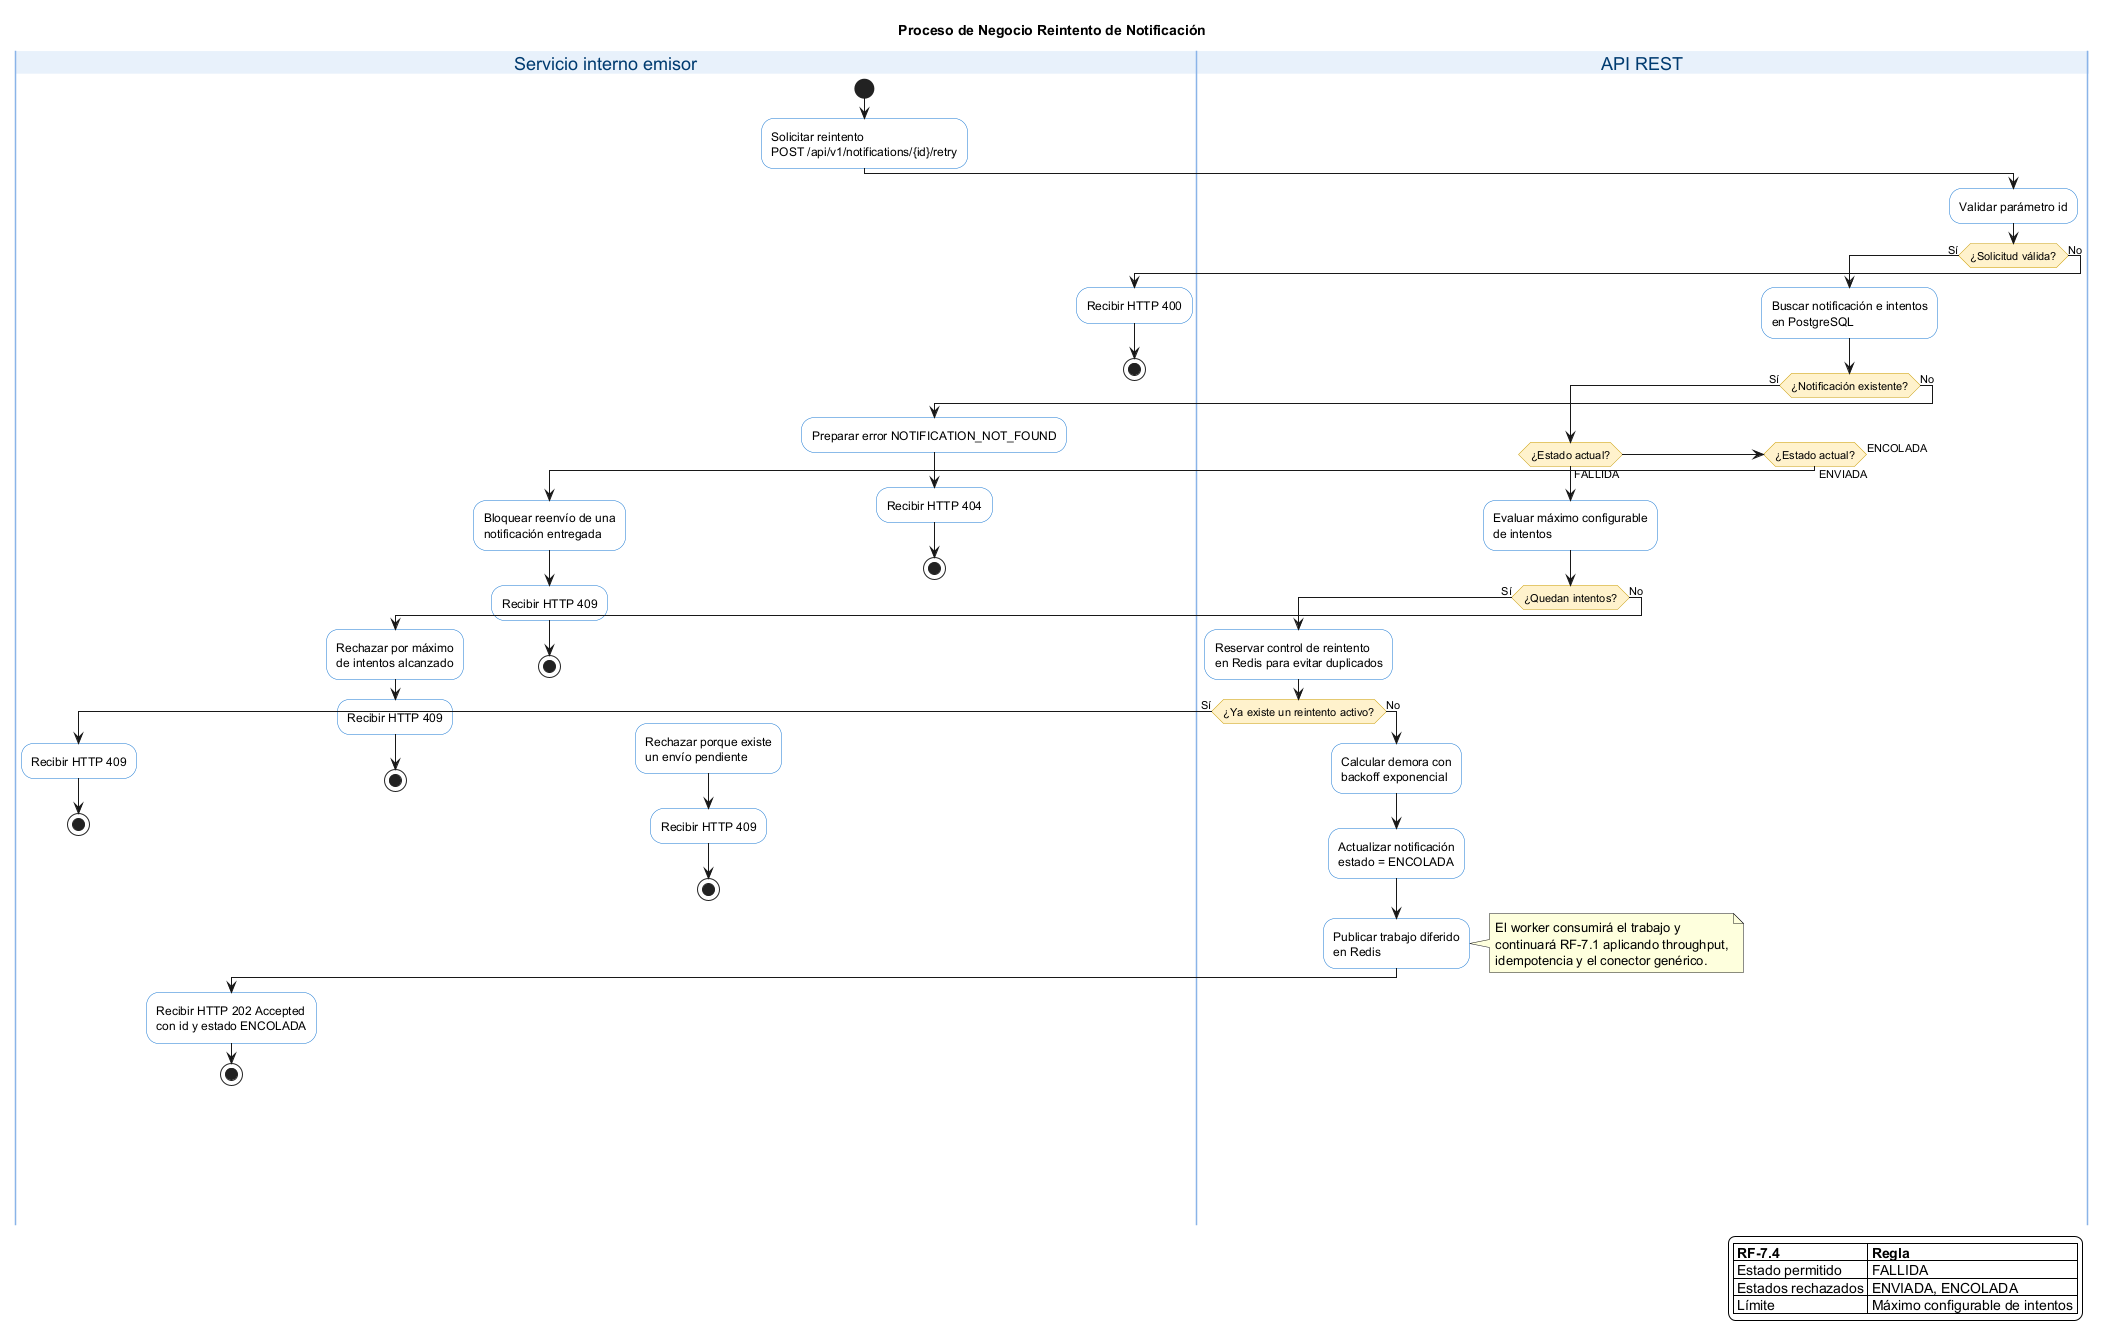

The diagram above was rendered by PlantUML. Its source (embedded in the PNG):
@startuml notificaciones-04-bp-reintento

title Proceso de Negocio Reintento de Notificación

skinparam backgroundColor white
skinparam shadowing false
skinparam activity {
    BackgroundColor white
    BorderColor #1676D2
    FontColor #000000
    DiamondBackgroundColor #FFF2CC
    DiamondBorderColor #C99A00
    StartColor #222222
    EndColor #222222
    BarColor #1676D2
}
skinparam swimlane {
    BorderColor #8AB4E8
    TitleBackgroundColor #E8F1FB
    TitleFontColor #003B70
}

|Servicio interno emisor|
start
:Solicitar reintento\nPOST /api/v1/notifications/{id}/retry;

|API REST|
:Validar parámetro id;

if (¿Solicitud válida?) then (Sí)
    :Buscar notificación e intentos\nen PostgreSQL;
    if (¿Notificación existente?) then (Sí)
        if (¿Estado actual?) then (FALLIDA)
            :Evaluar máximo configurable\nde intentos;
            if (¿Quedan intentos?) then (Sí)
                :Reservar control de reintento\nen Redis para evitar duplicados;
                if (¿Ya existe un reintento activo?) then (Sí)
                    |Servicio interno emisor|
                    :Recibir HTTP 409;
                    stop
                else (No)
                    |API REST|
                    :Calcular demora con\nbackoff exponencial;
                    :Actualizar notificación\nestado = ENCOLADA;
                    :Publicar trabajo diferido\nen Redis;
                    note right
                      El worker consumirá el trabajo y
                      continuará RF-7.1 aplicando throughput,
                      idempotencia y el conector genérico.
                    end note
                    |Servicio interno emisor|
                    :Recibir HTTP 202 Accepted\ncon id y estado ENCOLADA;
                    stop
                endif
            else (No)
                :Rechazar por máximo\nde intentos alcanzado;
                |Servicio interno emisor|
                :Recibir HTTP 409;
                stop
            endif
        elseif (¿Estado actual?) then (ENVIADA)
            :Bloquear reenvío de una\nnotificación entregada;
            |Servicio interno emisor|
            :Recibir HTTP 409;
            stop
        else (ENCOLADA)
            :Rechazar porque existe\nun envío pendiente;
            |Servicio interno emisor|
            :Recibir HTTP 409;
            stop
        endif
    else (No)
        :Preparar error NOTIFICATION_NOT_FOUND;
        |Servicio interno emisor|
        :Recibir HTTP 404;
        stop
    endif
else (No)
    |Servicio interno emisor|
    :Recibir HTTP 400;
    stop
endif

legend right
|= RF-7.4 |= Regla |
| Estado permitido | FALLIDA |
| Estados rechazados | ENVIADA, ENCOLADA |
| Límite | Máximo configurable de intentos |
endlegend

@enduml